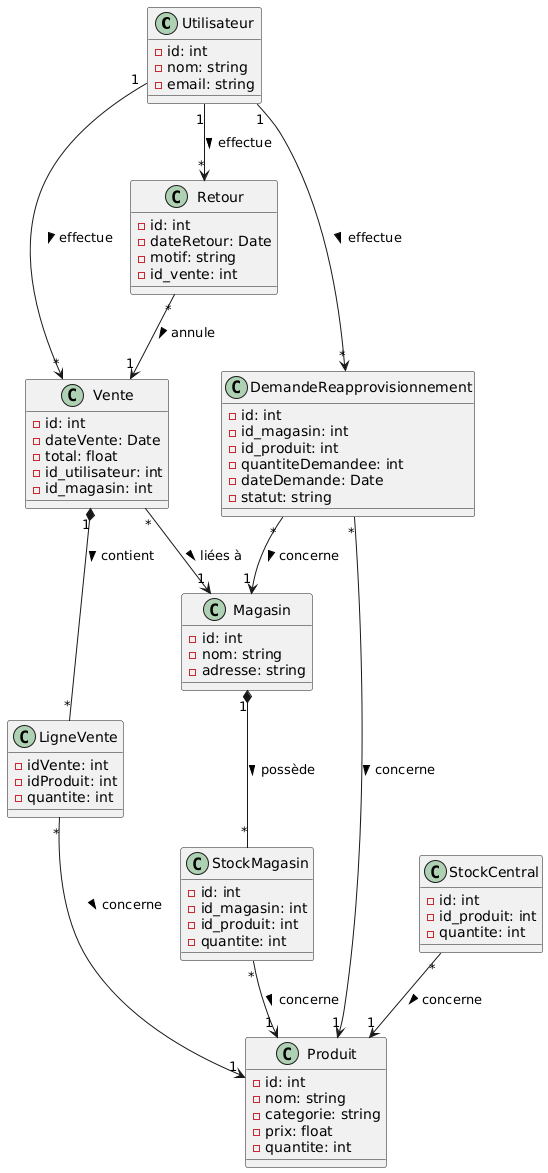

The diagram above was rendered by PlantUML. Its source (embedded in the PNG):
@startuml
class Utilisateur {
  - id: int
  - nom: string
  - email: string
}

class Produit {
  - id: int
  - nom: string
  - categorie: string
  - prix: float
  - quantite: int
}

class Magasin {
  - id: int
  - nom: string
  - adresse: string
}

class Vente {
  - id: int
  - dateVente: Date
  - total: float
  - id_utilisateur: int
  - id_magasin: int
}

class LigneVente {
  - idVente: int
  - idProduit: int
  - quantite: int
}

class Retour {
  - id: int
  - dateRetour: Date
  - motif: string
  - id_vente: int
}

class StockMagasin {
  - id: int
  - id_magasin: int
  - id_produit: int
  - quantite: int
}

class StockCentral {
  - id: int
  - id_produit: int
  - quantite: int
}

class DemandeReapprovisionnement {
  - id: int
  - id_magasin: int
  - id_produit: int
  - quantiteDemandee: int
  - dateDemande: Date
  - statut: string
}

Utilisateur "1" --> "*" Vente : effectue >
Utilisateur "1" --> "*" Retour : effectue >
Utilisateur "1" --> "*" DemandeReapprovisionnement : effectue >
Vente "1" *-- "*" LigneVente : contient >
LigneVente "*" --> "1" Produit : concerne >
Vente "*" --> "1" Magasin : liées à >
Retour "*" --> "1" Vente : annule >
Magasin "1" *-- "*" StockMagasin : possède >
StockMagasin "*" --> "1" Produit : concerne >
StockCentral "*" --> "1" Produit : concerne >
DemandeReapprovisionnement "*" --> "1" Magasin : concerne >
DemandeReapprovisionnement "*" --> "1" Produit : concerne >
@enduml